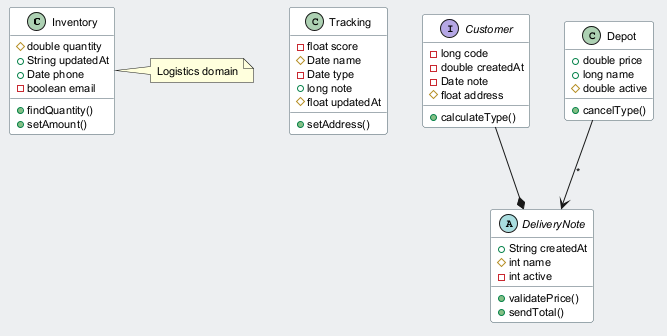

The diagram above was rendered by PlantUML. Its source (embedded in the PNG):
@startuml
skinparam backgroundColor #ECEFF1
skinparam classBackgroundColor #FFFFFF
skinparam classBorderColor #455A64
skinparam defaultFontSize 11
class Inventory {
  #double quantity
  +String updatedAt
  +Date phone
  -boolean email
  +findQuantity()
  +setAmount()
}
class Tracking {
  -float score
  #Date name
  -Date type
  +long note
  #float updatedAt
  +setAddress()
}
interface Customer {
  -long code
  -double createdAt
  -Date note
  #float address
  +calculateType()
}
abstract class DeliveryNote {
  +String createdAt
  #int name
  -int active
  +validatePrice()
  +sendTotal()
}
class Depot {
  +double price
  +long name
  #double active
  +cancelType()
}
Depot --> DeliveryNote : "*"
Customer --* DeliveryNote
note right of Inventory : Logistics domain
@enduml